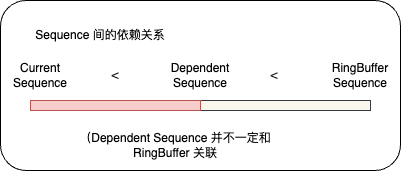

The diagram above was exported from draw.io. Its source (the exported page's mxGraphModel, read from the mxfile embedded in the PNG):
<mxGraphModel dx="714" dy="695" grid="1" gridSize="10" guides="1" tooltips="1" connect="1" arrows="1" fold="1" page="1" pageScale="1" pageWidth="827" pageHeight="1169" math="0" shadow="0">
  <root>
    <mxCell id="0" />
    <mxCell id="1" parent="0" />
    <mxCell id="AEJoD74WAgWCRHKDyHJY-8" value="" style="rounded=1;whiteSpace=wrap;html=1;fillColor=#FFFFFF;" vertex="1" parent="1">
      <mxGeometry x="110" y="190" width="400" height="170" as="geometry" />
    </mxCell>
    <mxCell id="AEJoD74WAgWCRHKDyHJY-2" value="" style="rounded=0;whiteSpace=wrap;html=1;fillColor=#f9f7ed;strokeColor=#36393d;" vertex="1" parent="1">
      <mxGeometry x="140" y="290" width="340" height="10" as="geometry" />
    </mxCell>
    <mxCell id="AEJoD74WAgWCRHKDyHJY-5" value="" style="rounded=0;whiteSpace=wrap;html=1;fillColor=#f8cecc;strokeColor=#b85450;" vertex="1" parent="1">
      <mxGeometry x="140" y="290" width="170" height="10" as="geometry" />
    </mxCell>
    <mxCell id="AEJoD74WAgWCRHKDyHJY-6" value="&lt;font color=&quot;#000000&quot;&gt;RingBuffer Sequence&lt;/font&gt;" style="text;html=1;strokeColor=none;fillColor=none;align=center;verticalAlign=middle;whiteSpace=wrap;rounded=0;" vertex="1" parent="1">
      <mxGeometry x="440" y="250" width="60" height="30" as="geometry" />
    </mxCell>
    <mxCell id="AEJoD74WAgWCRHKDyHJY-7" value="&lt;font color=&quot;#000000&quot;&gt;Dependent Sequence&lt;/font&gt;" style="text;html=1;strokeColor=none;fillColor=none;align=center;verticalAlign=middle;whiteSpace=wrap;rounded=0;" vertex="1" parent="1">
      <mxGeometry x="280" y="250" width="60" height="30" as="geometry" />
    </mxCell>
    <mxCell id="AEJoD74WAgWCRHKDyHJY-12" value="&lt;font color=&quot;#000000&quot;&gt;Current Sequence&lt;/font&gt;" style="text;html=1;strokeColor=none;fillColor=none;align=center;verticalAlign=middle;whiteSpace=wrap;rounded=0;" vertex="1" parent="1">
      <mxGeometry x="120" y="250" width="60" height="30" as="geometry" />
    </mxCell>
    <mxCell id="AEJoD74WAgWCRHKDyHJY-20" value="&lt;font color=&quot;#1d1d1d&quot;&gt;&amp;lt;&lt;/font&gt;" style="text;html=1;strokeColor=none;fillColor=none;align=center;verticalAlign=middle;whiteSpace=wrap;rounded=0;" vertex="1" parent="1">
      <mxGeometry x="354" y="250" width="60" height="30" as="geometry" />
    </mxCell>
    <mxCell id="AEJoD74WAgWCRHKDyHJY-22" value="&lt;font color=&quot;#1d1d1d&quot;&gt;&amp;lt;&lt;/font&gt;" style="text;html=1;strokeColor=none;fillColor=none;align=center;verticalAlign=middle;whiteSpace=wrap;rounded=0;" vertex="1" parent="1">
      <mxGeometry x="195" y="250" width="60" height="30" as="geometry" />
    </mxCell>
    <mxCell id="AEJoD74WAgWCRHKDyHJY-23" value="&lt;font color=&quot;#000000&quot;&gt;Sequence 间的依赖关系&lt;/font&gt;" style="text;html=1;strokeColor=none;fillColor=none;align=center;verticalAlign=middle;whiteSpace=wrap;rounded=0;" vertex="1" parent="1">
      <mxGeometry x="140" y="210" width="140" height="30" as="geometry" />
    </mxCell>
    <mxCell id="AEJoD74WAgWCRHKDyHJY-27" value="&lt;font color=&quot;#000000&quot;&gt;（Dependent Sequence 并不一定和 RingBuffer 关联&lt;/font&gt;" style="text;html=1;strokeColor=none;fillColor=none;align=center;verticalAlign=middle;whiteSpace=wrap;rounded=0;" vertex="1" parent="1">
      <mxGeometry x="180" y="320" width="210" height="30" as="geometry" />
    </mxCell>
  </root>
</mxGraphModel>